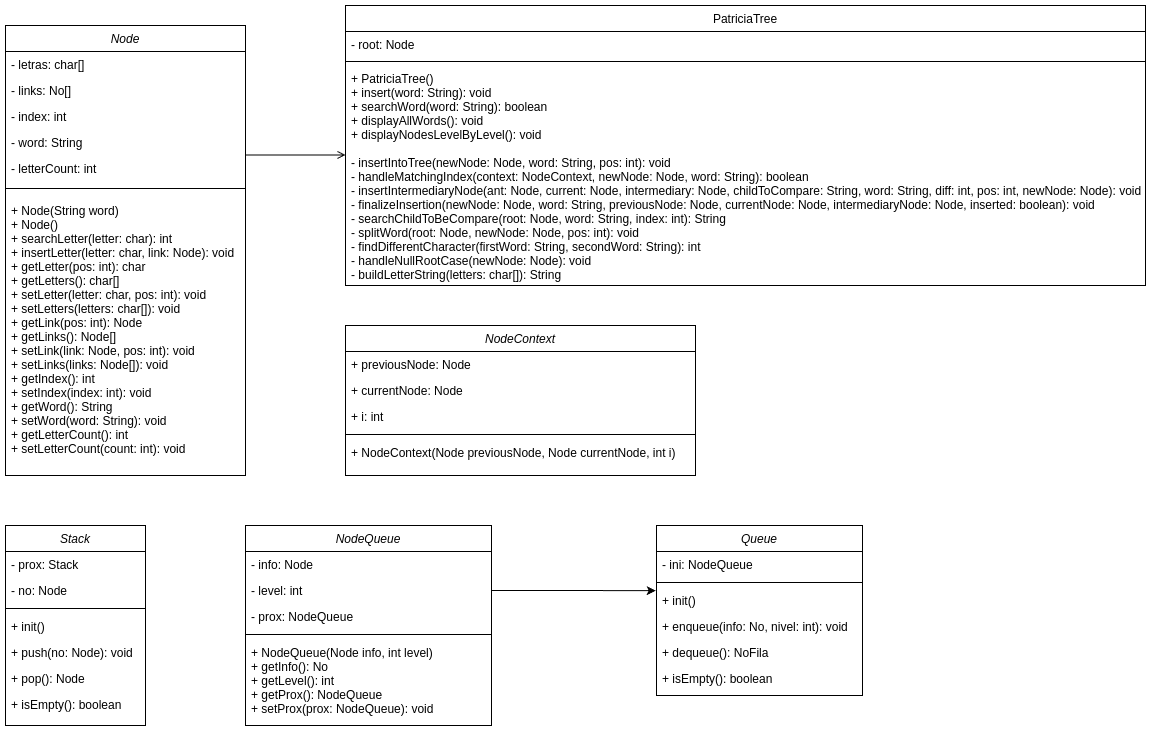

The diagram above was exported from draw.io. Its source (the exported page's mxGraphModel, read from the mxfile embedded in the PNG):
<mxGraphModel dx="1615" dy="909" grid="1" gridSize="10" guides="1" tooltips="1" connect="1" arrows="1" fold="1" page="1" pageScale="1" pageWidth="827" pageHeight="1169" math="0" shadow="0">
  <root>
    <mxCell id="WIyWlLk6GJQsqaUBKTNV-0" />
    <mxCell id="WIyWlLk6GJQsqaUBKTNV-1" parent="WIyWlLk6GJQsqaUBKTNV-0" />
    <mxCell id="zkfFHV4jXpPFQw0GAbJ--0" value="Node" style="swimlane;fontStyle=2;align=center;verticalAlign=top;childLayout=stackLayout;horizontal=1;startSize=26;horizontalStack=0;resizeParent=1;resizeLast=0;collapsible=1;marginBottom=0;rounded=0;shadow=0;strokeWidth=1;" parent="WIyWlLk6GJQsqaUBKTNV-1" vertex="1">
      <mxGeometry x="150" y="60" width="240" height="450" as="geometry">
        <mxRectangle x="230" y="140" width="160" height="26" as="alternateBounds" />
      </mxGeometry>
    </mxCell>
    <mxCell id="zkfFHV4jXpPFQw0GAbJ--1" value="- letras: char[]" style="text;align=left;verticalAlign=top;spacingLeft=4;spacingRight=4;overflow=hidden;rotatable=0;points=[[0,0.5],[1,0.5]];portConstraint=eastwest;" parent="zkfFHV4jXpPFQw0GAbJ--0" vertex="1">
      <mxGeometry y="26" width="240" height="26" as="geometry" />
    </mxCell>
    <mxCell id="zkfFHV4jXpPFQw0GAbJ--2" value="- links: No[]" style="text;align=left;verticalAlign=top;spacingLeft=4;spacingRight=4;overflow=hidden;rotatable=0;points=[[0,0.5],[1,0.5]];portConstraint=eastwest;rounded=0;shadow=0;html=0;" parent="zkfFHV4jXpPFQw0GAbJ--0" vertex="1">
      <mxGeometry y="52" width="240" height="26" as="geometry" />
    </mxCell>
    <mxCell id="zkfFHV4jXpPFQw0GAbJ--3" value="- index: int" style="text;align=left;verticalAlign=top;spacingLeft=4;spacingRight=4;overflow=hidden;rotatable=0;points=[[0,0.5],[1,0.5]];portConstraint=eastwest;rounded=0;shadow=0;html=0;" parent="zkfFHV4jXpPFQw0GAbJ--0" vertex="1">
      <mxGeometry y="78" width="240" height="26" as="geometry" />
    </mxCell>
    <mxCell id="XZhpbP9g-h-NESmMwTCP-3" value="- word: String" style="text;align=left;verticalAlign=top;spacingLeft=4;spacingRight=4;overflow=hidden;rotatable=0;points=[[0,0.5],[1,0.5]];portConstraint=eastwest;rounded=0;shadow=0;html=0;" parent="zkfFHV4jXpPFQw0GAbJ--0" vertex="1">
      <mxGeometry y="104" width="240" height="26" as="geometry" />
    </mxCell>
    <mxCell id="CUE-b62-h0ymxy275xBP-0" value="- letterCount: int" style="text;align=left;verticalAlign=top;spacingLeft=4;spacingRight=4;overflow=hidden;rotatable=0;points=[[0,0.5],[1,0.5]];portConstraint=eastwest;rounded=0;shadow=0;html=0;" vertex="1" parent="zkfFHV4jXpPFQw0GAbJ--0">
      <mxGeometry y="130" width="240" height="26" as="geometry" />
    </mxCell>
    <mxCell id="zkfFHV4jXpPFQw0GAbJ--4" value="" style="line;html=1;strokeWidth=1;align=left;verticalAlign=middle;spacingTop=-1;spacingLeft=3;spacingRight=3;rotatable=0;labelPosition=right;points=[];portConstraint=eastwest;" parent="zkfFHV4jXpPFQw0GAbJ--0" vertex="1">
      <mxGeometry y="156" width="240" height="14" as="geometry" />
    </mxCell>
    <mxCell id="zkfFHV4jXpPFQw0GAbJ--5" value="+ Node(String word)&#10;+ Node()&#10;+ searchLetter(letter: char): int&#10;+ insertLetter(letter: char, link: Node): void&#10;+ getLetter(pos: int): char&#10;+ getLetters(): char[]&#10;+ setLetter(letter: char, pos: int): void&#10;+ setLetters(letters: char[]): void&#10;+ getLink(pos: int): Node&#10;+ getLinks(): Node[]&#10;+ setLink(link: Node, pos: int): void&#10;+ setLinks(links: Node[]): void&#10;+ getIndex(): int&#10;+ setIndex(index: int): void&#10;+ getWord(): String&#10;+ setWord(word: String): void&#10;+ getLetterCount(): int&#10;+ setLetterCount(count: int): void&#10;" style="text;align=left;verticalAlign=top;spacingLeft=4;spacingRight=4;overflow=hidden;rotatable=0;points=[[0,0.5],[1,0.5]];portConstraint=eastwest;spacingTop=2;spacing=2;" parent="zkfFHV4jXpPFQw0GAbJ--0" vertex="1">
      <mxGeometry y="170" width="240" height="280" as="geometry" />
    </mxCell>
    <mxCell id="zkfFHV4jXpPFQw0GAbJ--17" value="PatriciaTree" style="swimlane;fontStyle=0;align=center;verticalAlign=top;childLayout=stackLayout;horizontal=1;startSize=26;horizontalStack=0;resizeParent=1;resizeLast=0;collapsible=1;marginBottom=0;rounded=0;shadow=0;strokeWidth=1;" parent="WIyWlLk6GJQsqaUBKTNV-1" vertex="1">
      <mxGeometry x="490" y="40" width="800" height="280" as="geometry">
        <mxRectangle x="550" y="140" width="160" height="26" as="alternateBounds" />
      </mxGeometry>
    </mxCell>
    <mxCell id="zkfFHV4jXpPFQw0GAbJ--18" value="- root: Node" style="text;align=left;verticalAlign=top;spacingLeft=4;spacingRight=4;overflow=hidden;rotatable=0;points=[[0,0.5],[1,0.5]];portConstraint=eastwest;" parent="zkfFHV4jXpPFQw0GAbJ--17" vertex="1">
      <mxGeometry y="26" width="800" height="26" as="geometry" />
    </mxCell>
    <mxCell id="zkfFHV4jXpPFQw0GAbJ--23" value="" style="line;html=1;strokeWidth=1;align=left;verticalAlign=middle;spacingTop=-1;spacingLeft=3;spacingRight=3;rotatable=0;labelPosition=right;points=[];portConstraint=eastwest;" parent="zkfFHV4jXpPFQw0GAbJ--17" vertex="1">
      <mxGeometry y="52" width="800" height="8" as="geometry" />
    </mxCell>
    <mxCell id="zkfFHV4jXpPFQw0GAbJ--24" value="+ PatriciaTree()&#10;+ insert(word: String): void&#10;+ searchWord(word: String): boolean&#10;+ displayAllWords(): void&#10;+ displayNodesLevelByLevel(): void&#10;&#10;- insertIntoTree(newNode: Node, word: String, pos: int): void&#10;- handleMatchingIndex(context: NodeContext, newNode: Node, word: String): boolean&#10;- insertIntermediaryNode(ant: Node, current: Node, intermediary: Node, childToCompare: String, word: String, diff: int, pos: int, newNode: Node): void&#10;- finalizeInsertion(newNode: Node, word: String, previousNode: Node, currentNode: Node, intermediaryNode: Node, inserted: boolean): void&#10;- searchChildToBeCompare(root: Node, word: String, index: int): String&#10;- splitWord(root: Node, newNode: Node, pos: int): void&#10;- findDifferentCharacter(firstWord: String, secondWord: String): int&#10;- handleNullRootCase(newNode: Node): void&#10;- buildLetterString(letters: char[]): String&#10;" style="text;align=left;verticalAlign=top;spacingLeft=4;spacingRight=4;overflow=hidden;rotatable=0;points=[[0,0.5],[1,0.5]];portConstraint=eastwest;" parent="zkfFHV4jXpPFQw0GAbJ--17" vertex="1">
      <mxGeometry y="60" width="800" height="220" as="geometry" />
    </mxCell>
    <mxCell id="zkfFHV4jXpPFQw0GAbJ--26" value="" style="endArrow=open;shadow=0;strokeWidth=1;rounded=0;curved=0;endFill=1;edgeStyle=elbowEdgeStyle;elbow=vertical;" parent="WIyWlLk6GJQsqaUBKTNV-1" source="zkfFHV4jXpPFQw0GAbJ--0" target="zkfFHV4jXpPFQw0GAbJ--17" edge="1">
      <mxGeometry x="0.5" y="41" relative="1" as="geometry">
        <mxPoint x="380" y="192" as="sourcePoint" />
        <mxPoint x="540" y="192" as="targetPoint" />
        <mxPoint x="-40" y="32" as="offset" />
      </mxGeometry>
    </mxCell>
    <mxCell id="XZhpbP9g-h-NESmMwTCP-15" value="NodeQueue" style="swimlane;fontStyle=2;align=center;verticalAlign=top;childLayout=stackLayout;horizontal=1;startSize=26;horizontalStack=0;resizeParent=1;resizeLast=0;collapsible=1;marginBottom=0;rounded=0;shadow=0;strokeWidth=1;" parent="WIyWlLk6GJQsqaUBKTNV-1" vertex="1">
      <mxGeometry x="390" y="560" width="246" height="200" as="geometry">
        <mxRectangle x="230" y="140" width="160" height="26" as="alternateBounds" />
      </mxGeometry>
    </mxCell>
    <mxCell id="XZhpbP9g-h-NESmMwTCP-16" value="- info: Node" style="text;align=left;verticalAlign=top;spacingLeft=4;spacingRight=4;overflow=hidden;rotatable=0;points=[[0,0.5],[1,0.5]];portConstraint=eastwest;" parent="XZhpbP9g-h-NESmMwTCP-15" vertex="1">
      <mxGeometry y="26" width="246" height="26" as="geometry" />
    </mxCell>
    <mxCell id="XZhpbP9g-h-NESmMwTCP-17" value="- level: int" style="text;align=left;verticalAlign=top;spacingLeft=4;spacingRight=4;overflow=hidden;rotatable=0;points=[[0,0.5],[1,0.5]];portConstraint=eastwest;rounded=0;shadow=0;html=0;" parent="XZhpbP9g-h-NESmMwTCP-15" vertex="1">
      <mxGeometry y="52" width="246" height="26" as="geometry" />
    </mxCell>
    <mxCell id="XZhpbP9g-h-NESmMwTCP-18" value="- prox: NodeQueue" style="text;align=left;verticalAlign=top;spacingLeft=4;spacingRight=4;overflow=hidden;rotatable=0;points=[[0,0.5],[1,0.5]];portConstraint=eastwest;rounded=0;shadow=0;html=0;" parent="XZhpbP9g-h-NESmMwTCP-15" vertex="1">
      <mxGeometry y="78" width="246" height="26" as="geometry" />
    </mxCell>
    <mxCell id="XZhpbP9g-h-NESmMwTCP-20" value="" style="line;html=1;strokeWidth=1;align=left;verticalAlign=middle;spacingTop=-1;spacingLeft=3;spacingRight=3;rotatable=0;labelPosition=right;points=[];portConstraint=eastwest;" parent="XZhpbP9g-h-NESmMwTCP-15" vertex="1">
      <mxGeometry y="104" width="246" height="10" as="geometry" />
    </mxCell>
    <mxCell id="XZhpbP9g-h-NESmMwTCP-21" value="+ NodeQueue(Node info, int level)&#10;+ getInfo(): No&#10;+ getLevel(): int&#10;+ getProx(): NodeQueue&#10;+ setProx(prox: NodeQueue): void&#10;" style="text;align=left;verticalAlign=top;spacingLeft=4;spacingRight=4;overflow=hidden;rotatable=0;points=[[0,0.5],[1,0.5]];portConstraint=eastwest;" parent="XZhpbP9g-h-NESmMwTCP-15" vertex="1">
      <mxGeometry y="114" width="246" height="86" as="geometry" />
    </mxCell>
    <mxCell id="XZhpbP9g-h-NESmMwTCP-22" value="Stack" style="swimlane;fontStyle=2;align=center;verticalAlign=top;childLayout=stackLayout;horizontal=1;startSize=26;horizontalStack=0;resizeParent=1;resizeLast=0;collapsible=1;marginBottom=0;rounded=0;shadow=0;strokeWidth=1;" parent="WIyWlLk6GJQsqaUBKTNV-1" vertex="1">
      <mxGeometry x="150" y="560" width="140" height="200" as="geometry">
        <mxRectangle x="230" y="140" width="160" height="26" as="alternateBounds" />
      </mxGeometry>
    </mxCell>
    <mxCell id="XZhpbP9g-h-NESmMwTCP-23" value="- prox: Stack" style="text;align=left;verticalAlign=top;spacingLeft=4;spacingRight=4;overflow=hidden;rotatable=0;points=[[0,0.5],[1,0.5]];portConstraint=eastwest;" parent="XZhpbP9g-h-NESmMwTCP-22" vertex="1">
      <mxGeometry y="26" width="140" height="26" as="geometry" />
    </mxCell>
    <mxCell id="XZhpbP9g-h-NESmMwTCP-24" value="- no: Node" style="text;align=left;verticalAlign=top;spacingLeft=4;spacingRight=4;overflow=hidden;rotatable=0;points=[[0,0.5],[1,0.5]];portConstraint=eastwest;rounded=0;shadow=0;html=0;" parent="XZhpbP9g-h-NESmMwTCP-22" vertex="1">
      <mxGeometry y="52" width="140" height="26" as="geometry" />
    </mxCell>
    <mxCell id="XZhpbP9g-h-NESmMwTCP-27" value="" style="line;html=1;strokeWidth=1;align=left;verticalAlign=middle;spacingTop=-1;spacingLeft=3;spacingRight=3;rotatable=0;labelPosition=right;points=[];portConstraint=eastwest;" parent="XZhpbP9g-h-NESmMwTCP-22" vertex="1">
      <mxGeometry y="78" width="140" height="10" as="geometry" />
    </mxCell>
    <mxCell id="XZhpbP9g-h-NESmMwTCP-28" value="+ init()" style="text;align=left;verticalAlign=top;spacingLeft=4;spacingRight=4;overflow=hidden;rotatable=0;points=[[0,0.5],[1,0.5]];portConstraint=eastwest;" parent="XZhpbP9g-h-NESmMwTCP-22" vertex="1">
      <mxGeometry y="88" width="140" height="26" as="geometry" />
    </mxCell>
    <mxCell id="XZhpbP9g-h-NESmMwTCP-40" value="+ push(no: Node): void" style="text;align=left;verticalAlign=top;spacingLeft=4;spacingRight=4;overflow=hidden;rotatable=0;points=[[0,0.5],[1,0.5]];portConstraint=eastwest;" parent="XZhpbP9g-h-NESmMwTCP-22" vertex="1">
      <mxGeometry y="114" width="140" height="26" as="geometry" />
    </mxCell>
    <mxCell id="XZhpbP9g-h-NESmMwTCP-41" value="+ pop(): Node" style="text;align=left;verticalAlign=top;spacingLeft=4;spacingRight=4;overflow=hidden;rotatable=0;points=[[0,0.5],[1,0.5]];portConstraint=eastwest;" parent="XZhpbP9g-h-NESmMwTCP-22" vertex="1">
      <mxGeometry y="140" width="140" height="26" as="geometry" />
    </mxCell>
    <mxCell id="XZhpbP9g-h-NESmMwTCP-43" value="+ isEmpty(): boolean" style="text;align=left;verticalAlign=top;spacingLeft=4;spacingRight=4;overflow=hidden;rotatable=0;points=[[0,0.5],[1,0.5]];portConstraint=eastwest;" parent="XZhpbP9g-h-NESmMwTCP-22" vertex="1">
      <mxGeometry y="166" width="140" height="26" as="geometry" />
    </mxCell>
    <mxCell id="XZhpbP9g-h-NESmMwTCP-29" value="Queue" style="swimlane;fontStyle=2;align=center;verticalAlign=top;childLayout=stackLayout;horizontal=1;startSize=26;horizontalStack=0;resizeParent=1;resizeLast=0;collapsible=1;marginBottom=0;rounded=0;shadow=0;strokeWidth=1;" parent="WIyWlLk6GJQsqaUBKTNV-1" vertex="1">
      <mxGeometry x="801" y="560" width="206" height="170" as="geometry">
        <mxRectangle x="230" y="140" width="160" height="26" as="alternateBounds" />
      </mxGeometry>
    </mxCell>
    <mxCell id="XZhpbP9g-h-NESmMwTCP-30" value="- ini: NodeQueue" style="text;align=left;verticalAlign=top;spacingLeft=4;spacingRight=4;overflow=hidden;rotatable=0;points=[[0,0.5],[1,0.5]];portConstraint=eastwest;" parent="XZhpbP9g-h-NESmMwTCP-29" vertex="1">
      <mxGeometry y="26" width="206" height="26" as="geometry" />
    </mxCell>
    <mxCell id="XZhpbP9g-h-NESmMwTCP-34" value="" style="line;html=1;strokeWidth=1;align=left;verticalAlign=middle;spacingTop=-1;spacingLeft=3;spacingRight=3;rotatable=0;labelPosition=right;points=[];portConstraint=eastwest;" parent="XZhpbP9g-h-NESmMwTCP-29" vertex="1">
      <mxGeometry y="52" width="206" height="10" as="geometry" />
    </mxCell>
    <mxCell id="XZhpbP9g-h-NESmMwTCP-35" value="+ init()" style="text;align=left;verticalAlign=top;spacingLeft=4;spacingRight=4;overflow=hidden;rotatable=0;points=[[0,0.5],[1,0.5]];portConstraint=eastwest;" parent="XZhpbP9g-h-NESmMwTCP-29" vertex="1">
      <mxGeometry y="62" width="206" height="26" as="geometry" />
    </mxCell>
    <mxCell id="XZhpbP9g-h-NESmMwTCP-36" value="+ enqueue(info: No, nivel: int): void" style="text;align=left;verticalAlign=top;spacingLeft=4;spacingRight=4;overflow=hidden;rotatable=0;points=[[0,0.5],[1,0.5]];portConstraint=eastwest;" parent="XZhpbP9g-h-NESmMwTCP-29" vertex="1">
      <mxGeometry y="88" width="206" height="26" as="geometry" />
    </mxCell>
    <mxCell id="XZhpbP9g-h-NESmMwTCP-37" value="+ dequeue(): NoFila" style="text;align=left;verticalAlign=top;spacingLeft=4;spacingRight=4;overflow=hidden;rotatable=0;points=[[0,0.5],[1,0.5]];portConstraint=eastwest;" parent="XZhpbP9g-h-NESmMwTCP-29" vertex="1">
      <mxGeometry y="114" width="206" height="26" as="geometry" />
    </mxCell>
    <mxCell id="XZhpbP9g-h-NESmMwTCP-38" value="+ isEmpty(): boolean" style="text;align=left;verticalAlign=top;spacingLeft=4;spacingRight=4;overflow=hidden;rotatable=0;points=[[0,0.5],[1,0.5]];portConstraint=eastwest;" parent="XZhpbP9g-h-NESmMwTCP-29" vertex="1">
      <mxGeometry y="140" width="206" height="26" as="geometry" />
    </mxCell>
    <mxCell id="XZhpbP9g-h-NESmMwTCP-39" style="edgeStyle=orthogonalEdgeStyle;rounded=0;orthogonalLoop=1;jettySize=auto;html=1;exitX=1;exitY=0.5;exitDx=0;exitDy=0;entryX=-0.004;entryY=0.122;entryDx=0;entryDy=0;entryPerimeter=0;" parent="WIyWlLk6GJQsqaUBKTNV-1" source="XZhpbP9g-h-NESmMwTCP-17" target="XZhpbP9g-h-NESmMwTCP-35" edge="1">
      <mxGeometry relative="1" as="geometry" />
    </mxCell>
    <mxCell id="CUE-b62-h0ymxy275xBP-1" value="NodeContext" style="swimlane;fontStyle=2;align=center;verticalAlign=top;childLayout=stackLayout;horizontal=1;startSize=26;horizontalStack=0;resizeParent=1;resizeLast=0;collapsible=1;marginBottom=0;rounded=0;shadow=0;strokeWidth=1;" vertex="1" parent="WIyWlLk6GJQsqaUBKTNV-1">
      <mxGeometry x="490" y="360" width="350" height="150" as="geometry">
        <mxRectangle x="230" y="140" width="160" height="26" as="alternateBounds" />
      </mxGeometry>
    </mxCell>
    <mxCell id="CUE-b62-h0ymxy275xBP-2" value="+ previousNode: Node" style="text;align=left;verticalAlign=top;spacingLeft=4;spacingRight=4;overflow=hidden;rotatable=0;points=[[0,0.5],[1,0.5]];portConstraint=eastwest;" vertex="1" parent="CUE-b62-h0ymxy275xBP-1">
      <mxGeometry y="26" width="350" height="26" as="geometry" />
    </mxCell>
    <mxCell id="CUE-b62-h0ymxy275xBP-3" value="+ currentNode: Node" style="text;align=left;verticalAlign=top;spacingLeft=4;spacingRight=4;overflow=hidden;rotatable=0;points=[[0,0.5],[1,0.5]];portConstraint=eastwest;rounded=0;shadow=0;html=0;" vertex="1" parent="CUE-b62-h0ymxy275xBP-1">
      <mxGeometry y="52" width="350" height="26" as="geometry" />
    </mxCell>
    <mxCell id="CUE-b62-h0ymxy275xBP-6" value="+ i: int" style="text;align=left;verticalAlign=top;spacingLeft=4;spacingRight=4;overflow=hidden;rotatable=0;points=[[0,0.5],[1,0.5]];portConstraint=eastwest;" vertex="1" parent="CUE-b62-h0ymxy275xBP-1">
      <mxGeometry y="78" width="350" height="26" as="geometry" />
    </mxCell>
    <mxCell id="CUE-b62-h0ymxy275xBP-4" value="" style="line;html=1;strokeWidth=1;align=left;verticalAlign=middle;spacingTop=-1;spacingLeft=3;spacingRight=3;rotatable=0;labelPosition=right;points=[];portConstraint=eastwest;" vertex="1" parent="CUE-b62-h0ymxy275xBP-1">
      <mxGeometry y="104" width="350" height="10" as="geometry" />
    </mxCell>
    <mxCell id="CUE-b62-h0ymxy275xBP-5" value="+ NodeContext(Node previousNode, Node currentNode, int i)" style="text;align=left;verticalAlign=top;spacingLeft=4;spacingRight=4;overflow=hidden;rotatable=0;points=[[0,0.5],[1,0.5]];portConstraint=eastwest;" vertex="1" parent="CUE-b62-h0ymxy275xBP-1">
      <mxGeometry y="114" width="350" height="26" as="geometry" />
    </mxCell>
  </root>
</mxGraphModel>